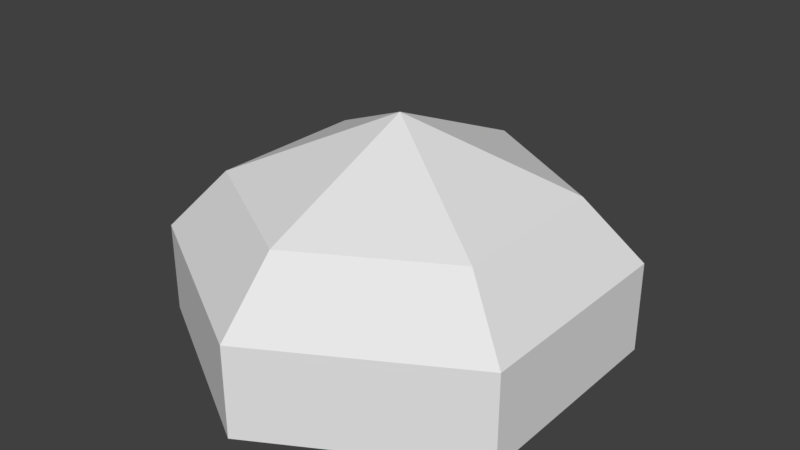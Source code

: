 # Source: BoulderModel.blend  (saved by Blender 2.78.0; exported with 4.5.12 LTS)
import bpy
from mathutils import Matrix  # noqa: F401  (used for matrix-valued properties, if any)

bpy.ops.wm.read_factory_settings(use_empty=True)
scene = bpy.context.scene
scene.name = 'Scene'

# ---- collections
col_collection_1 = bpy.data.collections.new('Collection 1'); scene.collection.children.link(col_collection_1)

# ---- world
world_world = bpy.data.worlds.new('World'); scene.world = world_world
world_world.color = (0.05088, 0.05088, 0.05088)
world_world.use_sun_shadow = False
world_world.sun_shadow_jitter_overblur = 0.0
world_world.cycles.sampling_method = 'MANUAL'

# ---- meshes
me_circle = bpy.data.meshes.new('Circle')
me_circle.from_pydata([(0.0, 1.0, 0.0), (-0.866, 0.5, 0.0), (-0.866, -0.5, 0.0), (8.742e-08, -1.0, 0.0), (0.866, -0.5, 0.0), (0.866, 0.5, 0.0), (0.0, 0.734, 0.6895), (-0.6357, 0.367, 0.6895), (-0.6357, -0.367, 0.6895), (6.417e-08, -0.734, 0.6895), (0.6357, -0.367, 0.6895), (0.6357, 0.367, 0.6895), (0.0, 0.0, 1.0), (0.866, 0.5, 0.4123), (0.0, 1.0, 0.4123), (8.742e-08, -1.0, 0.4123), (0.866, -0.5, 0.4123), (-0.866, 0.5, 0.4123), (-0.866, -0.5, 0.4123)], [], [(1, 0, 5, 4, 3, 2), (8, 12, 7), (14, 6, 11, 13), (16, 10, 9, 15), (18, 8, 7, 17), (13, 11, 10, 16), (15, 9, 8, 18), (17, 7, 6, 14), (11, 12, 10), (9, 12, 8), (7, 12, 6), (6, 12, 11), (10, 12, 9), (1, 17, 14, 0), (3, 15, 18, 2), (5, 13, 16, 4), (2, 18, 17, 1), (4, 16, 15, 3), (0, 14, 13, 5)])
me_circle.use_remesh_preserve_volume = False
me_circle.use_remesh_preserve_attributes = False
me_circle.use_mirror_vertex_groups = False
me_circle.update()

# ---- objects
ob_boulder = bpy.data.objects.new('Boulder', me_circle)

# ---- transforms, parenting, visibility, modifiers, constraints
ob_boulder.location = (0.0, 0.0, 0.0)
ob_boulder.lineart.crease_threshold = 0.0

# ---- collection membership
col_collection_1.objects.link(ob_boulder)

# ---- scene / render settings (as saved in the file)
scene.frame_start = 1; scene.frame_end = 250; scene.frame_set(1)
scene.render.engine = 'BLENDER_EEVEE_NEXT'
scene.render.resolution_percentage = 50
scene.render.dither_intensity = 0.0
scene.cycles.use_denoising = False
scene.cycles.samples = 128
scene.cycles.sampling_pattern = 'TABULATED_SOBOL'
scene.cycles.light_sampling_threshold = 0.0
scene.cycles.use_adaptive_sampling = False
scene.cycles.use_light_tree = False
scene.cycles.blur_glossy = 0.0
scene.cycles.sample_clamp_indirect = 0.0
scene.view_settings.view_transform = 'Standard'
bpy.context.view_layer.update()

# ---- added for rendering (the .blend has no active camera and no usable light): camera, sun
cam_auto = bpy.data.cameras.new('AutoCamera')
cam_auto.lens = 50.0
cam_auto.sensor_width = 36.0
cam_auto.clip_end = 1000.0
ob_auto_camera = bpy.data.objects.new('AutoCamera', cam_auto)
scene.collection.objects.link(ob_auto_camera)
ob_auto_camera.location = (2.61693, -3.14032, 2.59354)
ob_auto_camera.rotation_euler = (1.09748, -7.21219e-08, 0.694738)
scene.camera = ob_auto_camera
light_auto_sun = bpy.data.lights.new('AutoSun', 'SUN')
light_auto_sun.energy = 3.0
light_auto_sun.angle = 0.0523599
ob_auto_sun = bpy.data.objects.new('AutoSun', light_auto_sun)
scene.collection.objects.link(ob_auto_sun)
ob_auto_sun.rotation_euler = (0.872665, 0.174533, 0.523599)
bpy.context.view_layer.update()
